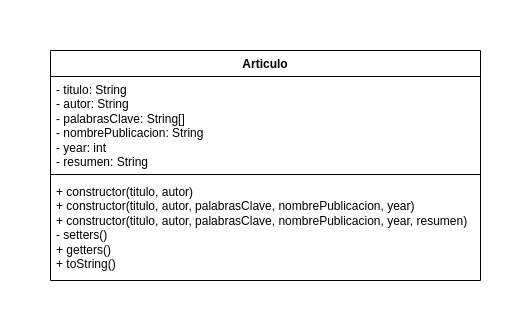

The diagram above was exported from draw.io. Its source (the exported page's mxGraphModel, read from the mxfile embedded in the PNG):
<mxGraphModel dx="868" dy="494" grid="1" gridSize="10" guides="1" tooltips="1" connect="1" arrows="1" fold="1" page="1" pageScale="1" pageWidth="850" pageHeight="1100" math="0" shadow="0">
  <root>
    <mxCell id="0" />
    <mxCell id="1" parent="0" />
    <mxCell id="39BotFT90OuQuKaCQ5Jx-1" value="Articulo" style="swimlane;fontStyle=1;align=center;verticalAlign=top;childLayout=stackLayout;horizontal=1;startSize=26;horizontalStack=0;resizeParent=1;resizeParentMax=0;resizeLast=0;collapsible=1;marginBottom=0;whiteSpace=wrap;html=1;" vertex="1" parent="1">
      <mxGeometry x="130" y="90" width="430" height="230" as="geometry" />
    </mxCell>
    <mxCell id="39BotFT90OuQuKaCQ5Jx-2" value="- titulo: String&lt;br&gt;- autor: String&lt;br&gt;- palabrasClave: String[]&lt;br&gt;- nombrePublicacion: String&lt;br&gt;- year: int&lt;br&gt;- resumen: String" style="text;strokeColor=none;fillColor=none;align=left;verticalAlign=top;spacingLeft=4;spacingRight=4;overflow=hidden;rotatable=0;points=[[0,0.5],[1,0.5]];portConstraint=eastwest;whiteSpace=wrap;html=1;" vertex="1" parent="39BotFT90OuQuKaCQ5Jx-1">
      <mxGeometry y="26" width="430" height="94" as="geometry" />
    </mxCell>
    <mxCell id="39BotFT90OuQuKaCQ5Jx-3" value="" style="line;strokeWidth=1;fillColor=none;align=left;verticalAlign=middle;spacingTop=-1;spacingLeft=3;spacingRight=3;rotatable=0;labelPosition=right;points=[];portConstraint=eastwest;strokeColor=inherit;" vertex="1" parent="39BotFT90OuQuKaCQ5Jx-1">
      <mxGeometry y="120" width="430" height="8" as="geometry" />
    </mxCell>
    <mxCell id="39BotFT90OuQuKaCQ5Jx-4" value="+ constructor(titulo, autor)&lt;br&gt;+ constructor(titulo, autor, palabrasClave, nombrePublicacion, year)&lt;br&gt;+ constructor(titulo, autor, palabrasClave, nombrePublicacion, year, resumen)&lt;br&gt;- setters()&lt;br&gt;+ getters()&lt;br&gt;+ toString()" style="text;strokeColor=none;fillColor=none;align=left;verticalAlign=top;spacingLeft=4;spacingRight=4;overflow=hidden;rotatable=0;points=[[0,0.5],[1,0.5]];portConstraint=eastwest;whiteSpace=wrap;html=1;" vertex="1" parent="39BotFT90OuQuKaCQ5Jx-1">
      <mxGeometry y="128" width="430" height="102" as="geometry" />
    </mxCell>
  </root>
</mxGraphModel>